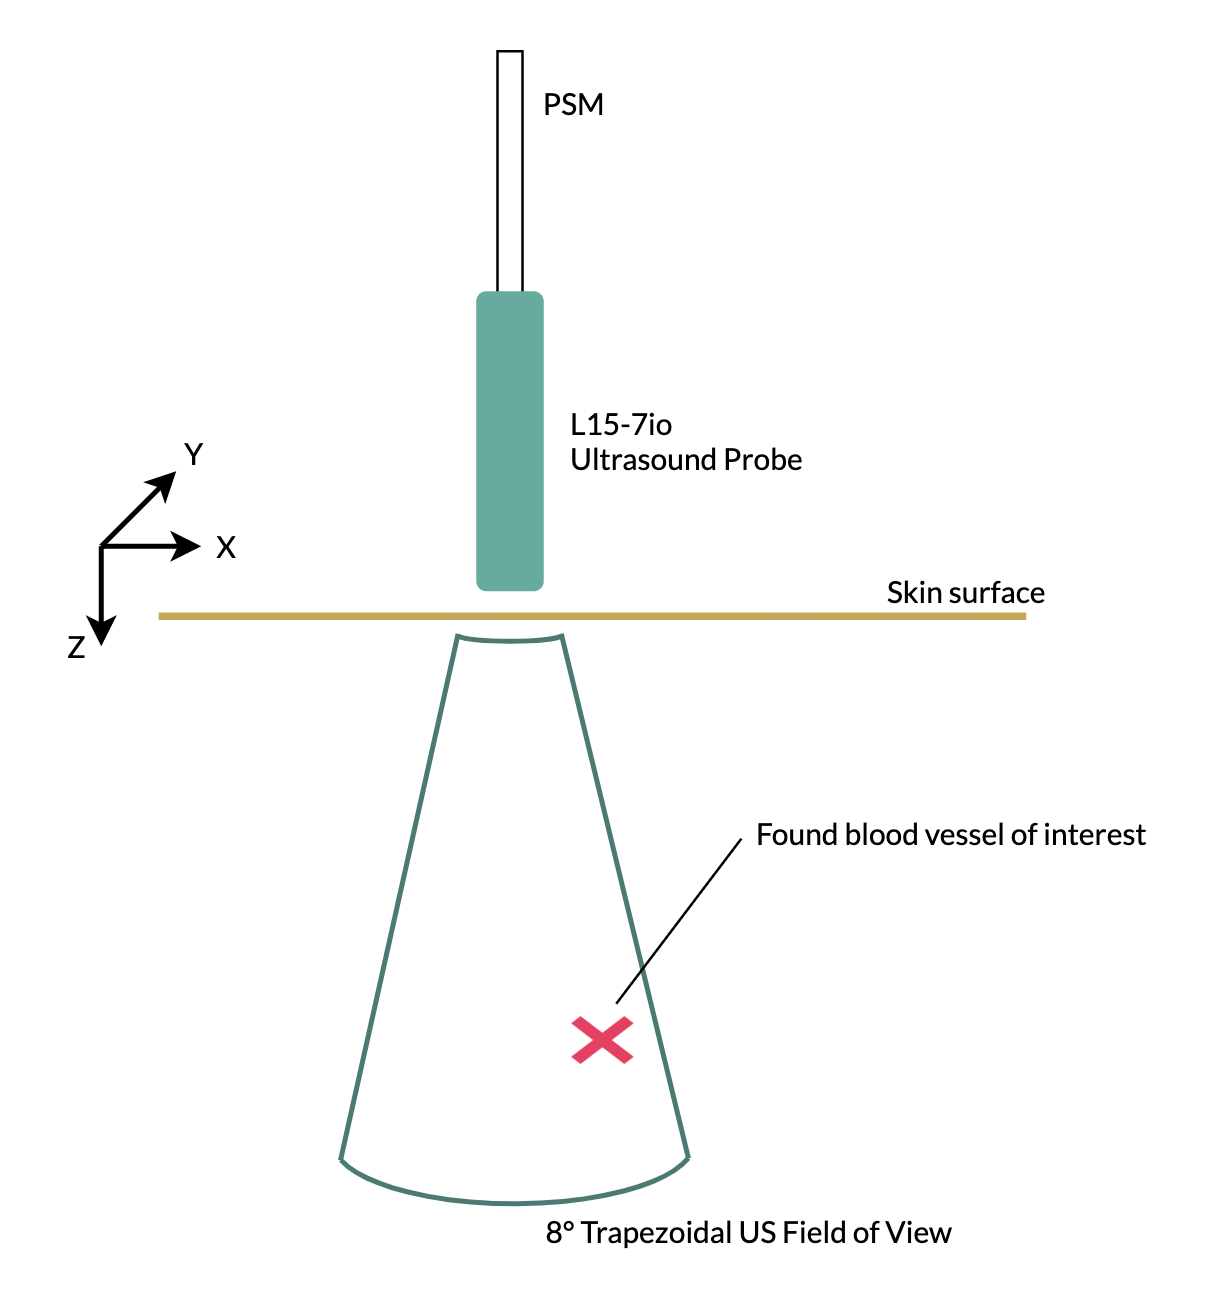

The diagram above was exported from draw.io. Its source (the exported page's mxGraphModel, read from the mxfile embedded in the PNG):
<mxGraphModel dx="1186" dy="688" grid="1" gridSize="10" guides="1" tooltips="1" connect="1" arrows="1" fold="1" page="1" pageScale="1" pageWidth="850" pageHeight="1100" math="0" shadow="0">
  <root>
    <mxCell id="0" />
    <mxCell id="1" parent="0" />
    <mxCell id="vR3zMQnRo1gxcSKpUUcB-14" value="" style="verticalLabelPosition=bottom;verticalAlign=top;html=1;shape=mxgraph.basic.arc;startAngle=0.7934506846033575;endAngle=0.201043481131534;fillColor=none;direction=east;perimeter=ellipsePerimeter;rotation=-180;strokeColor=#4A7A72;strokeWidth=2;fontFamily=Lato;fontSource=https%3A%2F%2Ffonts.googleapis.com%2Fcss%3Ffamily%3DLato;" vertex="1" parent="1">
      <mxGeometry x="242.5" y="479" width="145" height="50" as="geometry" />
    </mxCell>
    <mxCell id="vR3zMQnRo1gxcSKpUUcB-1" value="" style="rounded=0;whiteSpace=wrap;html=1;fontFamily=Lato;fontSource=https%3A%2F%2Ffonts.googleapis.com%2Fcss%3Ffamily%3DLato;" vertex="1" parent="1">
      <mxGeometry x="308.5" y="68" width="10" height="110" as="geometry" />
    </mxCell>
    <mxCell id="vR3zMQnRo1gxcSKpUUcB-2" value="" style="rounded=1;whiteSpace=wrap;html=1;glass=0;sketch=0;shadow=0;strokeColor=none;fillColor=#67AB9F;fontFamily=Lato;fontSource=https%3A%2F%2Ffonts.googleapis.com%2Fcss%3Ffamily%3DLato;" vertex="1" parent="1">
      <mxGeometry x="300" y="164" width="27" height="120" as="geometry" />
    </mxCell>
    <mxCell id="vR3zMQnRo1gxcSKpUUcB-7" value="" style="endArrow=none;html=1;strokeWidth=3;strokeColor=#C7A75B;curved=1;fontFamily=Lato;fontSource=https%3A%2F%2Ffonts.googleapis.com%2Fcss%3Ffamily%3DLato;entryX=0.8;entryY=1.149;entryDx=0;entryDy=0;entryPerimeter=0;" edge="1" parent="1">
      <mxGeometry width="50" height="50" relative="1" as="geometry">
        <mxPoint x="173" y="294" as="sourcePoint" />
        <mxPoint x="520" y="294.01" as="targetPoint" />
      </mxGeometry>
    </mxCell>
    <mxCell id="vR3zMQnRo1gxcSKpUUcB-8" value="" style="endArrow=none;html=1;strokeWidth=2;strokeColor=#4A7A72;exitX=0.978;exitY=0.347;exitDx=0;exitDy=0;exitPerimeter=0;fontFamily=Lato;fontSource=https%3A%2F%2Ffonts.googleapis.com%2Fcss%3Ffamily%3DLato;" edge="1" parent="1" source="vR3zMQnRo1gxcSKpUUcB-14">
      <mxGeometry width="50" height="50" relative="1" as="geometry">
        <mxPoint x="58" y="439" as="sourcePoint" />
        <mxPoint x="292.75" y="301.03" as="targetPoint" />
      </mxGeometry>
    </mxCell>
    <mxCell id="vR3zMQnRo1gxcSKpUUcB-10" value="" style="endArrow=none;html=1;strokeWidth=2;strokeColor=#4A7A72;exitX=0.018;exitY=0.363;exitDx=0;exitDy=0;exitPerimeter=0;fontFamily=Lato;fontSource=https%3A%2F%2Ffonts.googleapis.com%2Fcss%3Ffamily%3DLato;" edge="1" parent="1" source="vR3zMQnRo1gxcSKpUUcB-14">
      <mxGeometry width="50" height="50" relative="1" as="geometry">
        <mxPoint x="533" y="491.03" as="sourcePoint" />
        <mxPoint x="334" y="301.03" as="targetPoint" />
      </mxGeometry>
    </mxCell>
    <mxCell id="vR3zMQnRo1gxcSKpUUcB-21" value="" style="shape=image;html=1;verticalAlign=top;verticalLabelPosition=bottom;labelBackgroundColor=#ffffff;imageAspect=0;aspect=fixed;image=https://cdn3.iconfinder.com/data/icons/flat-actions-icons-9/792/Close_Icon-128.png;rounded=1;shadow=0;glass=1;sketch=0;strokeColor=#4A7A72;fillColor=#67AB9F;fontFamily=Lato;fontSource=https%3A%2F%2Ffonts.googleapis.com%2Fcss%3Ffamily%3DLato;" vertex="1" parent="1">
      <mxGeometry x="336" y="449" width="30" height="30" as="geometry" />
    </mxCell>
    <mxCell id="vR3zMQnRo1gxcSKpUUcB-22" value="" style="endArrow=classic;html=1;strokeWidth=2;fontFamily=Lato;fontSource=https%3A%2F%2Ffonts.googleapis.com%2Fcss%3Ffamily%3DLato;" edge="1" parent="1">
      <mxGeometry width="50" height="50" relative="1" as="geometry">
        <mxPoint x="150" y="266" as="sourcePoint" />
        <mxPoint x="150" y="306" as="targetPoint" />
      </mxGeometry>
    </mxCell>
    <mxCell id="vR3zMQnRo1gxcSKpUUcB-23" value="" style="endArrow=classic;html=1;strokeWidth=2;fontFamily=Lato;fontSource=https%3A%2F%2Ffonts.googleapis.com%2Fcss%3Ffamily%3DLato;" edge="1" parent="1">
      <mxGeometry width="50" height="50" relative="1" as="geometry">
        <mxPoint x="150" y="266" as="sourcePoint" />
        <mxPoint x="190" y="266" as="targetPoint" />
        <Array as="points">
          <mxPoint x="165" y="266" />
        </Array>
      </mxGeometry>
    </mxCell>
    <mxCell id="vR3zMQnRo1gxcSKpUUcB-24" value="" style="endArrow=classic;html=1;strokeColor=#000000;strokeWidth=2;fontFamily=Lato;fontSource=https%3A%2F%2Ffonts.googleapis.com%2Fcss%3Ffamily%3DLato;" edge="1" parent="1">
      <mxGeometry width="50" height="50" relative="1" as="geometry">
        <mxPoint x="150" y="266" as="sourcePoint" />
        <mxPoint x="180" y="236" as="targetPoint" />
      </mxGeometry>
    </mxCell>
    <mxCell id="vR3zMQnRo1gxcSKpUUcB-25" value="Z" style="text;html=1;align=center;verticalAlign=middle;resizable=0;points=[];autosize=1;fontFamily=Lato;fontSource=https%3A%2F%2Ffonts.googleapis.com%2Fcss%3Ffamily%3DLato;" vertex="1" parent="1">
      <mxGeometry x="130" y="296" width="20" height="20" as="geometry" />
    </mxCell>
    <mxCell id="vR3zMQnRo1gxcSKpUUcB-27" value="X" style="text;html=1;align=center;verticalAlign=middle;resizable=0;points=[];autosize=1;fontFamily=Lato;fontSource=https%3A%2F%2Ffonts.googleapis.com%2Fcss%3Ffamily%3DLato;" vertex="1" parent="1">
      <mxGeometry x="190" y="256" width="20" height="20" as="geometry" />
    </mxCell>
    <mxCell id="vR3zMQnRo1gxcSKpUUcB-28" value="Y" style="text;html=1;align=center;verticalAlign=middle;resizable=0;points=[];autosize=1;fontFamily=Lato;fontSource=https%3A%2F%2Ffonts.googleapis.com%2Fcss%3Ffamily%3DLato;" vertex="1" parent="1">
      <mxGeometry x="177" y="219" width="20" height="20" as="geometry" />
    </mxCell>
    <mxCell id="vR3zMQnRo1gxcSKpUUcB-29" value="Skin surface" style="text;html=1;align=center;verticalAlign=middle;resizable=0;points=[];autosize=1;fontFamily=Lato;fontSource=https%3A%2F%2Ffonts.googleapis.com%2Fcss%3Ffamily%3DLato;" vertex="1" parent="1">
      <mxGeometry x="456" y="274.03" width="80" height="20" as="geometry" />
    </mxCell>
    <mxCell id="vR3zMQnRo1gxcSKpUUcB-31" value="PSM" style="text;html=1;align=center;verticalAlign=middle;resizable=0;points=[];autosize=1;fontFamily=Lato;fontSource=https%3A%2F%2Ffonts.googleapis.com%2Fcss%3Ffamily%3DLato;" vertex="1" parent="1">
      <mxGeometry x="318.5" y="79" width="40" height="20" as="geometry" />
    </mxCell>
    <mxCell id="vR3zMQnRo1gxcSKpUUcB-32" value="8° Trapezoidal US Field of View" style="text;html=1;align=center;verticalAlign=middle;resizable=0;points=[];autosize=1;fontFamily=Lato;fontSource=https%3A%2F%2Ffonts.googleapis.com%2Fcss%3Ffamily%3DLato;" vertex="1" parent="1">
      <mxGeometry x="319" y="530" width="180" height="20" as="geometry" />
    </mxCell>
    <mxCell id="vR3zMQnRo1gxcSKpUUcB-33" value="Found blood vessel of interest" style="text;html=1;align=center;verticalAlign=middle;resizable=0;points=[];autosize=1;fontFamily=Lato;fontSource=https%3A%2F%2Ffonts.googleapis.com%2Fcss%3Ffamily%3DLato;" vertex="1" parent="1">
      <mxGeometry x="405" y="371" width="170" height="20" as="geometry" />
    </mxCell>
    <mxCell id="vR3zMQnRo1gxcSKpUUcB-34" value="" style="endArrow=none;html=1;strokeColor=#000000;strokeWidth=1;entryX=0.006;entryY=0.6;entryDx=0;entryDy=0;entryPerimeter=0;fontFamily=Lato;fontSource=https%3A%2F%2Ffonts.googleapis.com%2Fcss%3Ffamily%3DLato;" edge="1" parent="1" target="vR3zMQnRo1gxcSKpUUcB-33">
      <mxGeometry width="50" height="50" relative="1" as="geometry">
        <mxPoint x="356" y="449" as="sourcePoint" />
        <mxPoint x="406" y="399" as="targetPoint" />
      </mxGeometry>
    </mxCell>
    <mxCell id="vR3zMQnRo1gxcSKpUUcB-35" value="" style="verticalLabelPosition=bottom;verticalAlign=top;html=1;shape=mxgraph.basic.arc;startAngle=0.7934506846033575;endAngle=0.201043481131534;fillColor=none;direction=east;perimeter=ellipsePerimeter;rotation=-180;strokeColor=#4A7A72;strokeWidth=2;fontFamily=Lato;fontSource=https%3A%2F%2Ffonts.googleapis.com%2Fcss%3Ffamily%3DLato;" vertex="1" parent="1">
      <mxGeometry x="291.5" y="298" width="44" height="6" as="geometry" />
    </mxCell>
    <mxCell id="vR3zMQnRo1gxcSKpUUcB-36" value="&lt;span&gt;L15-7io&lt;br&gt;Ultrasound Probe&lt;/span&gt;" style="text;html=1;strokeColor=none;fillColor=none;align=left;verticalAlign=middle;whiteSpace=wrap;rounded=0;shadow=0;glass=1;sketch=0;fontFamily=Lato;fontSource=https%3A%2F%2Ffonts.googleapis.com%2Fcss%3Ffamily%3DLato;" vertex="1" parent="1">
      <mxGeometry x="336" y="198.5" width="110" height="51" as="geometry" />
    </mxCell>
  </root>
</mxGraphModel>